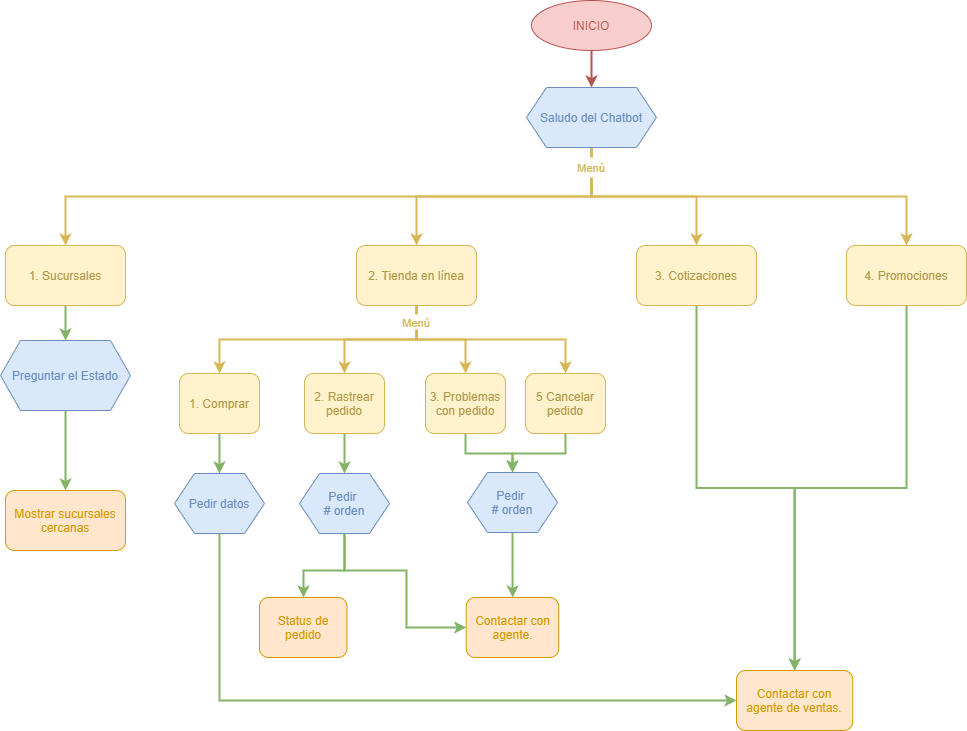

The diagram above was exported from draw.io. Its source (the exported page's mxGraphModel, read from the mxfile embedded in the PNG):
<mxGraphModel dx="1609" dy="468" grid="1" gridSize="10" guides="1" tooltips="1" connect="1" arrows="1" fold="1" page="1" pageScale="1" pageWidth="827" pageHeight="1169" math="0" shadow="0">
  <root>
    <mxCell id="0" />
    <mxCell id="1" parent="0" />
    <mxCell id="mjefyjWLKVGRbCNf53DM-16" style="edgeStyle=orthogonalEdgeStyle;rounded=0;orthogonalLoop=1;jettySize=auto;html=1;exitX=0.5;exitY=1;exitDx=0;exitDy=0;fillColor=#fff2cc;strokeColor=#d6b656;strokeWidth=2;" parent="1" source="mjefyjWLKVGRbCNf53DM-1" target="mjefyjWLKVGRbCNf53DM-2" edge="1">
      <mxGeometry relative="1" as="geometry" />
    </mxCell>
    <mxCell id="mjefyjWLKVGRbCNf53DM-20" style="edgeStyle=orthogonalEdgeStyle;rounded=0;orthogonalLoop=1;jettySize=auto;html=1;exitX=0.5;exitY=1;exitDx=0;exitDy=0;entryX=0.5;entryY=0;entryDx=0;entryDy=0;fillColor=#fff2cc;strokeColor=#d6b656;strokeWidth=2;" parent="1" source="mjefyjWLKVGRbCNf53DM-1" target="mjefyjWLKVGRbCNf53DM-5" edge="1">
      <mxGeometry relative="1" as="geometry" />
    </mxCell>
    <mxCell id="mjefyjWLKVGRbCNf53DM-38" style="edgeStyle=orthogonalEdgeStyle;rounded=0;orthogonalLoop=1;jettySize=auto;html=1;exitX=0.5;exitY=1;exitDx=0;exitDy=0;fillColor=#fff2cc;strokeColor=#d6b656;strokeWidth=2;" parent="1" source="mjefyjWLKVGRbCNf53DM-1" target="mjefyjWLKVGRbCNf53DM-3" edge="1">
      <mxGeometry relative="1" as="geometry" />
    </mxCell>
    <mxCell id="mjefyjWLKVGRbCNf53DM-47" style="edgeStyle=orthogonalEdgeStyle;rounded=0;orthogonalLoop=1;jettySize=auto;html=1;exitX=0.5;exitY=1;exitDx=0;exitDy=0;entryX=0.5;entryY=0;entryDx=0;entryDy=0;fillColor=#fff2cc;strokeColor=#d6b656;strokeWidth=2;" parent="1" source="mjefyjWLKVGRbCNf53DM-1" target="mjefyjWLKVGRbCNf53DM-4" edge="1">
      <mxGeometry relative="1" as="geometry" />
    </mxCell>
    <mxCell id="mjefyjWLKVGRbCNf53DM-1" value="Saludo del Chatbot" style="shape=hexagon;perimeter=hexagonPerimeter2;whiteSpace=wrap;html=1;fixedSize=1;fillColor=#dae8fc;strokeColor=#6c8ebf;fontColor=#6C8EBF;" parent="1" vertex="1">
      <mxGeometry x="370" y="107" width="130" height="60" as="geometry" />
    </mxCell>
    <mxCell id="mjefyjWLKVGRbCNf53DM-23" value="" style="edgeStyle=orthogonalEdgeStyle;rounded=0;orthogonalLoop=1;jettySize=auto;html=1;fillColor=#d5e8d4;strokeColor=#82b366;strokeWidth=2;" parent="1" source="mjefyjWLKVGRbCNf53DM-2" target="mjefyjWLKVGRbCNf53DM-14" edge="1">
      <mxGeometry relative="1" as="geometry" />
    </mxCell>
    <mxCell id="mjefyjWLKVGRbCNf53DM-2" value="1. Sucursales" style="rounded=1;whiteSpace=wrap;html=1;fillColor=#fff2cc;strokeColor=#d6b656;fontColor=#B39848;" parent="1" vertex="1">
      <mxGeometry x="-151" y="265" width="120" height="60" as="geometry" />
    </mxCell>
    <mxCell id="mjefyjWLKVGRbCNf53DM-40" style="edgeStyle=orthogonalEdgeStyle;rounded=0;orthogonalLoop=1;jettySize=auto;html=1;exitX=0.5;exitY=1;exitDx=0;exitDy=0;fillColor=#fff2cc;strokeColor=#d6b656;strokeWidth=2;" parent="1" source="mjefyjWLKVGRbCNf53DM-3" target="mjefyjWLKVGRbCNf53DM-27" edge="1">
      <mxGeometry relative="1" as="geometry" />
    </mxCell>
    <mxCell id="mjefyjWLKVGRbCNf53DM-41" style="edgeStyle=orthogonalEdgeStyle;rounded=0;orthogonalLoop=1;jettySize=auto;html=1;exitX=0.5;exitY=1;exitDx=0;exitDy=0;fillColor=#fff2cc;strokeColor=#d6b656;strokeWidth=2;" parent="1" source="mjefyjWLKVGRbCNf53DM-3" target="mjefyjWLKVGRbCNf53DM-29" edge="1">
      <mxGeometry relative="1" as="geometry" />
    </mxCell>
    <mxCell id="mjefyjWLKVGRbCNf53DM-42" style="edgeStyle=orthogonalEdgeStyle;rounded=0;orthogonalLoop=1;jettySize=auto;html=1;entryX=0.5;entryY=0;entryDx=0;entryDy=0;fillColor=#fff2cc;strokeColor=#d6b656;strokeWidth=2;" parent="1" source="mjefyjWLKVGRbCNf53DM-3" target="mjefyjWLKVGRbCNf53DM-30" edge="1">
      <mxGeometry relative="1" as="geometry" />
    </mxCell>
    <mxCell id="mjefyjWLKVGRbCNf53DM-57" style="edgeStyle=orthogonalEdgeStyle;rounded=0;orthogonalLoop=1;jettySize=auto;html=1;exitX=0.5;exitY=1;exitDx=0;exitDy=0;entryX=0.5;entryY=0;entryDx=0;entryDy=0;fillColor=#fff2cc;strokeColor=#d6b656;strokeWidth=2;" parent="1" source="mjefyjWLKVGRbCNf53DM-3" target="mjefyjWLKVGRbCNf53DM-31" edge="1">
      <mxGeometry relative="1" as="geometry" />
    </mxCell>
    <mxCell id="mjefyjWLKVGRbCNf53DM-3" value="2. Tienda en línea" style="rounded=1;whiteSpace=wrap;html=1;fillColor=#fff2cc;strokeColor=#D6B656;fontColor=#B39848;" parent="1" vertex="1">
      <mxGeometry x="200" y="265" width="120" height="60" as="geometry" />
    </mxCell>
    <mxCell id="mjefyjWLKVGRbCNf53DM-60" style="edgeStyle=orthogonalEdgeStyle;rounded=0;orthogonalLoop=1;jettySize=auto;html=1;exitX=0.5;exitY=1;exitDx=0;exitDy=0;fillColor=#d5e8d4;strokeColor=#82b366;strokeWidth=2;" parent="1" source="mjefyjWLKVGRbCNf53DM-4" target="mjefyjWLKVGRbCNf53DM-58" edge="1">
      <mxGeometry relative="1" as="geometry" />
    </mxCell>
    <mxCell id="mjefyjWLKVGRbCNf53DM-4" value="&lt;font color=&quot;#b39848&quot;&gt;3. Cotizaciones&lt;/font&gt;" style="rounded=1;whiteSpace=wrap;html=1;fillColor=#fff2cc;strokeColor=#d6b656;" parent="1" vertex="1">
      <mxGeometry x="480" y="265" width="120" height="60" as="geometry" />
    </mxCell>
    <mxCell id="mjefyjWLKVGRbCNf53DM-61" style="edgeStyle=orthogonalEdgeStyle;rounded=0;orthogonalLoop=1;jettySize=auto;html=1;exitX=0.5;exitY=1;exitDx=0;exitDy=0;entryX=0.5;entryY=0;entryDx=0;entryDy=0;fillColor=#d5e8d4;strokeColor=#82b366;endSize=6;strokeWidth=2;" parent="1" source="mjefyjWLKVGRbCNf53DM-5" target="mjefyjWLKVGRbCNf53DM-58" edge="1">
      <mxGeometry relative="1" as="geometry" />
    </mxCell>
    <mxCell id="mjefyjWLKVGRbCNf53DM-5" value="4. Promociones" style="rounded=1;whiteSpace=wrap;html=1;fillColor=#fff2cc;strokeColor=#d6b656;fontColor=#B39848;" parent="1" vertex="1">
      <mxGeometry x="690" y="265" width="120" height="60" as="geometry" />
    </mxCell>
    <mxCell id="mjefyjWLKVGRbCNf53DM-11" value="&lt;span style=&quot;font-size: 11px ; background-color: rgb(255 , 255 , 255)&quot;&gt;Menú&lt;/span&gt;" style="text;html=1;align=center;verticalAlign=middle;whiteSpace=wrap;rounded=0;fillColor=default;fontColor=#D6B656;" parent="1" vertex="1">
      <mxGeometry x="405" y="177" width="60" height="20" as="geometry" />
    </mxCell>
    <mxCell id="mjefyjWLKVGRbCNf53DM-26" value="" style="edgeStyle=orthogonalEdgeStyle;rounded=0;orthogonalLoop=1;jettySize=auto;html=1;fillColor=#d5e8d4;strokeColor=#82b366;strokeWidth=2;" parent="1" source="mjefyjWLKVGRbCNf53DM-14" target="mjefyjWLKVGRbCNf53DM-25" edge="1">
      <mxGeometry relative="1" as="geometry" />
    </mxCell>
    <mxCell id="mjefyjWLKVGRbCNf53DM-14" value="Preguntar el Estado" style="shape=hexagon;perimeter=hexagonPerimeter2;whiteSpace=wrap;html=1;fixedSize=1;fillColor=#dae8fc;strokeColor=#6c8ebf;fontColor=#6C8EBF;" parent="1" vertex="1">
      <mxGeometry x="-156" y="360" width="130" height="70" as="geometry" />
    </mxCell>
    <mxCell id="mjefyjWLKVGRbCNf53DM-22" style="edgeStyle=orthogonalEdgeStyle;rounded=0;orthogonalLoop=1;jettySize=auto;html=1;exitX=0.5;exitY=1;exitDx=0;exitDy=0;entryX=0.5;entryY=0;entryDx=0;entryDy=0;fillColor=#dae8fc;strokeColor=#B85450;strokeWidth=2;" parent="1" source="mjefyjWLKVGRbCNf53DM-21" target="mjefyjWLKVGRbCNf53DM-1" edge="1">
      <mxGeometry relative="1" as="geometry" />
    </mxCell>
    <mxCell id="mjefyjWLKVGRbCNf53DM-21" value="INICIO" style="ellipse;whiteSpace=wrap;html=1;fillColor=#f8cecc;strokeColor=#b85450;labelBorderColor=none;fontColor=#B85450;" parent="1" vertex="1">
      <mxGeometry x="375" y="20" width="120" height="50" as="geometry" />
    </mxCell>
    <mxCell id="mjefyjWLKVGRbCNf53DM-25" value="Mostrar sucursales cercanas" style="rounded=1;whiteSpace=wrap;html=1;fillColor=#ffe6cc;strokeColor=#d79b00;fontColor=#D79B00;" parent="1" vertex="1">
      <mxGeometry x="-151" y="510" width="120" height="60" as="geometry" />
    </mxCell>
    <mxCell id="mjefyjWLKVGRbCNf53DM-36" value="" style="edgeStyle=orthogonalEdgeStyle;rounded=0;orthogonalLoop=1;jettySize=auto;html=1;fillColor=#d5e8d4;strokeColor=#82b366;strokeWidth=2;" parent="1" source="mjefyjWLKVGRbCNf53DM-27" target="mjefyjWLKVGRbCNf53DM-34" edge="1">
      <mxGeometry relative="1" as="geometry" />
    </mxCell>
    <mxCell id="mjefyjWLKVGRbCNf53DM-27" value="1. Comprar" style="rounded=1;whiteSpace=wrap;html=1;fillColor=#fff2cc;strokeColor=#d6b656;fontColor=#B39848;" parent="1" vertex="1">
      <mxGeometry x="23" y="393" width="80" height="60" as="geometry" />
    </mxCell>
    <mxCell id="mjefyjWLKVGRbCNf53DM-50" value="" style="edgeStyle=orthogonalEdgeStyle;rounded=0;orthogonalLoop=1;jettySize=auto;html=1;fillColor=#d5e8d4;strokeColor=#82b366;strokeWidth=2;" parent="1" source="mjefyjWLKVGRbCNf53DM-29" target="mjefyjWLKVGRbCNf53DM-48" edge="1">
      <mxGeometry relative="1" as="geometry" />
    </mxCell>
    <mxCell id="mjefyjWLKVGRbCNf53DM-29" value="2. Rastrear pedido" style="rounded=1;whiteSpace=wrap;html=1;fillColor=#fff2cc;strokeColor=#d6b656;fontColor=#B39848;" parent="1" vertex="1">
      <mxGeometry x="148" y="393" width="80" height="60" as="geometry" />
    </mxCell>
    <mxCell id="mjefyjWLKVGRbCNf53DM-55" value="" style="edgeStyle=orthogonalEdgeStyle;rounded=0;orthogonalLoop=1;jettySize=auto;html=1;fillColor=#d5e8d4;strokeColor=#82b366;strokeWidth=2;" parent="1" source="mjefyjWLKVGRbCNf53DM-30" target="mjefyjWLKVGRbCNf53DM-52" edge="1">
      <mxGeometry relative="1" as="geometry" />
    </mxCell>
    <mxCell id="mjefyjWLKVGRbCNf53DM-30" value="3. Problemas con pedido" style="rounded=1;whiteSpace=wrap;html=1;fillColor=#fff2cc;strokeColor=#d6b656;fontColor=#B39848;" parent="1" vertex="1">
      <mxGeometry x="269" y="393" width="80" height="60" as="geometry" />
    </mxCell>
    <mxCell id="mjefyjWLKVGRbCNf53DM-56" style="edgeStyle=orthogonalEdgeStyle;rounded=0;orthogonalLoop=1;jettySize=auto;html=1;exitX=0.5;exitY=1;exitDx=0;exitDy=0;fillColor=#d5e8d4;strokeColor=#82b366;strokeWidth=2;" parent="1" source="mjefyjWLKVGRbCNf53DM-31" target="mjefyjWLKVGRbCNf53DM-52" edge="1">
      <mxGeometry relative="1" as="geometry" />
    </mxCell>
    <mxCell id="mjefyjWLKVGRbCNf53DM-31" value="5 Cancelar pedido" style="rounded=1;whiteSpace=wrap;html=1;fillColor=#fff2cc;strokeColor=#d6b656;fontColor=#B39848;" parent="1" vertex="1">
      <mxGeometry x="369" y="393" width="80" height="60" as="geometry" />
    </mxCell>
    <mxCell id="mjefyjWLKVGRbCNf53DM-66" style="edgeStyle=orthogonalEdgeStyle;rounded=0;orthogonalLoop=1;jettySize=auto;html=1;exitX=0.5;exitY=1;exitDx=0;exitDy=0;entryX=0;entryY=0.5;entryDx=0;entryDy=0;fillColor=#d5e8d4;strokeColor=#82b366;strokeWidth=2;" parent="1" source="mjefyjWLKVGRbCNf53DM-34" target="mjefyjWLKVGRbCNf53DM-58" edge="1">
      <mxGeometry relative="1" as="geometry" />
    </mxCell>
    <mxCell id="mjefyjWLKVGRbCNf53DM-34" value="Pedir datos" style="shape=hexagon;perimeter=hexagonPerimeter2;whiteSpace=wrap;html=1;fixedSize=1;fillColor=#dae8fc;strokeColor=#6c8ebf;fontColor=#6C8EBF;" parent="1" vertex="1">
      <mxGeometry x="18" y="493" width="90" height="60" as="geometry" />
    </mxCell>
    <mxCell id="mjefyjWLKVGRbCNf53DM-51" value="" style="edgeStyle=orthogonalEdgeStyle;rounded=0;orthogonalLoop=1;jettySize=auto;html=1;fillColor=#d5e8d4;strokeColor=#82b366;strokeWidth=2;" parent="1" source="mjefyjWLKVGRbCNf53DM-48" target="mjefyjWLKVGRbCNf53DM-49" edge="1">
      <mxGeometry relative="1" as="geometry">
        <Array as="points">
          <mxPoint x="188" y="590" />
          <mxPoint x="147" y="590" />
        </Array>
      </mxGeometry>
    </mxCell>
    <mxCell id="mjefyjWLKVGRbCNf53DM-67" style="edgeStyle=orthogonalEdgeStyle;rounded=0;orthogonalLoop=1;jettySize=auto;html=1;exitX=0.5;exitY=1;exitDx=0;exitDy=0;entryX=0;entryY=0.5;entryDx=0;entryDy=0;fillColor=#d5e8d4;strokeColor=#82b366;strokeWidth=2;" parent="1" source="mjefyjWLKVGRbCNf53DM-48" target="mjefyjWLKVGRbCNf53DM-53" edge="1">
      <mxGeometry relative="1" as="geometry">
        <Array as="points">
          <mxPoint x="188" y="590" />
          <mxPoint x="250" y="590" />
          <mxPoint x="250" y="647" />
        </Array>
      </mxGeometry>
    </mxCell>
    <mxCell id="mjefyjWLKVGRbCNf53DM-48" value="Pedir &lt;br&gt;# orden" style="shape=hexagon;perimeter=hexagonPerimeter2;whiteSpace=wrap;html=1;fixedSize=1;fillColor=#dae8fc;strokeColor=#6c8ebf;fontColor=#6C8EBF;" parent="1" vertex="1">
      <mxGeometry x="143" y="493" width="90" height="60" as="geometry" />
    </mxCell>
    <mxCell id="mjefyjWLKVGRbCNf53DM-49" value="Status de pedido" style="rounded=1;whiteSpace=wrap;html=1;fillColor=#ffe6cc;strokeColor=#d79b00;fontColor=#D79B00;" parent="1" vertex="1">
      <mxGeometry x="103" y="617" width="87.5" height="60" as="geometry" />
    </mxCell>
    <mxCell id="mjefyjWLKVGRbCNf53DM-54" value="" style="edgeStyle=orthogonalEdgeStyle;rounded=0;orthogonalLoop=1;jettySize=auto;html=1;fillColor=#d5e8d4;strokeColor=#82b366;strokeWidth=2;" parent="1" source="mjefyjWLKVGRbCNf53DM-52" target="mjefyjWLKVGRbCNf53DM-53" edge="1">
      <mxGeometry relative="1" as="geometry" />
    </mxCell>
    <mxCell id="mjefyjWLKVGRbCNf53DM-52" value="Pedir &lt;br&gt;# orden" style="shape=hexagon;perimeter=hexagonPerimeter2;whiteSpace=wrap;html=1;fixedSize=1;fillColor=#dae8fc;strokeColor=#6c8ebf;fontColor=#6C8EBF;" parent="1" vertex="1">
      <mxGeometry x="311" y="492" width="90" height="60" as="geometry" />
    </mxCell>
    <mxCell id="mjefyjWLKVGRbCNf53DM-53" value="Contactar con agente." style="rounded=1;whiteSpace=wrap;html=1;fillColor=#ffe6cc;strokeColor=#d79b00;fontColor=#D79B00;" parent="1" vertex="1">
      <mxGeometry x="309.75" y="617" width="92.5" height="60" as="geometry" />
    </mxCell>
    <mxCell id="mjefyjWLKVGRbCNf53DM-58" value="Contactar con agente de ventas." style="rounded=1;whiteSpace=wrap;html=1;fillColor=#ffe6cc;strokeColor=#d79b00;fontColor=#D79B00;" parent="1" vertex="1">
      <mxGeometry x="580" y="690" width="116.25" height="60" as="geometry" />
    </mxCell>
    <mxCell id="mjefyjWLKVGRbCNf53DM-68" value="&lt;span style=&quot;font-size: 11px ; background-color: rgb(255 , 255 , 255)&quot;&gt;Menú&lt;/span&gt;" style="text;html=1;align=center;verticalAlign=middle;whiteSpace=wrap;rounded=0;fillColor=default;fontColor=#D6B656;" parent="1" vertex="1">
      <mxGeometry x="230" y="334" width="60" height="15" as="geometry" />
    </mxCell>
  </root>
</mxGraphModel>